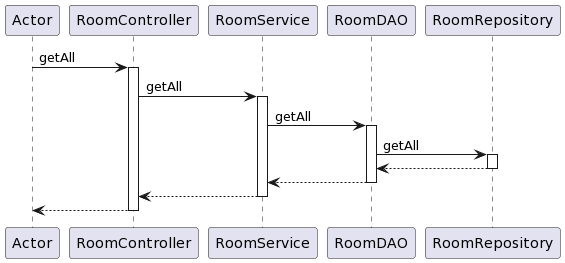

The diagram above was rendered by PlantUML. Its source (embedded in the PNG):
@startuml
participant Actor
Actor -> RoomController : getAll
activate RoomController
RoomController -> RoomService : getAll
activate RoomService
RoomService -> RoomDAO : getAll
activate RoomDAO

RoomDAO -> RoomRepository: getAll
activate RoomRepository
RoomRepository --> RoomDAO
deactivate RoomRepository

RoomDAO --> RoomService
deactivate RoomDAO
RoomService --> RoomController
deactivate RoomService
return
@enduml